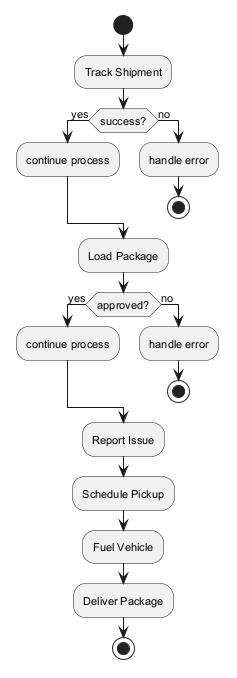

The diagram above was rendered by PlantUML. Its source (embedded in the PNG):
@startuml
skinparam monochrome true
skinparam defaultFontSize 11
start
:Track Shipment;
if (success?) then (yes)
:continue process;
else (no)
:handle error;
stop
endif
:Load Package;
if (approved?) then (yes)
:continue process;
else (no)
:handle error;
stop
endif
:Report Issue;
:Schedule Pickup;
:Fuel Vehicle;
:Deliver Package;
stop
@enduml